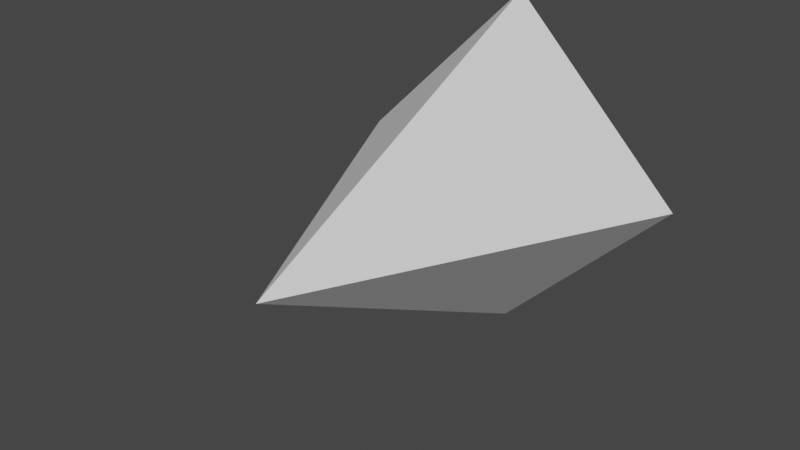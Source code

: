 # Source: cone.blend  (saved by Blender 3.6.11; exported with 4.5.12 LTS)
import bpy
from mathutils import Matrix  # noqa: F401  (used for matrix-valued properties, if any)

bpy.ops.wm.read_factory_settings(use_empty=True)
scene = bpy.context.scene
scene.name = 'Scene'

# ---- collections
col_collection = bpy.data.collections.new('Collection'); scene.collection.children.link(col_collection)

# ---- world
world_world = bpy.data.worlds.new('World'); scene.world = world_world
world_world.use_nodes = True; world_world.node_tree.nodes.clear()
_N = world_world.node_tree.nodes; _L = world_world.node_tree.links
n0 = _N.new('ShaderNodeOutputWorld'); n0.name = 'World Output'; n0.location = (300, 300)
n1 = _N.new('ShaderNodeBackground'); n1.name = 'Background'; n1.location = (10, 300)
n1.inputs[0].default_value = (0.05088, 0.05088, 0.05088, 1.0)
_L.new(n1.outputs[0], n0.inputs[0])
n0.is_active_output = True
world_world.color = (0.05088, 0.05088, 0.05088)
world_world.use_sun_shadow = False
world_world.sun_shadow_jitter_overblur = 0.0

# ---- meshes
me_cone = bpy.data.meshes.new('Cone')
me_cone.from_pydata([(0.0, 1.0, 0.0), (1.0, 1.788e-08, 0.0), (0.0, -1.0, 0.0), (-1.0, 1.788e-08, 0.0), (0.0, 1.788e-08, 2.0)], [], [(0, 4, 1), (1, 4, 2), (0, 1, 2, 3), (2, 4, 3), (3, 4, 0)])
_uv = me_cone.uv_layers.new(name='UVMap')
_uv.uv.foreach_set('vector', [0.25, 0.49, 0.25, 0.25, 0.49, 0.25, 0.49, 0.25, 0.25, 0.25, 0.25, 0.01, 0.75, 0.49, 0.99, 0.25, 0.75, 0.01, 0.51, 0.25, 0.25, 0.01, 0.25, 0.25, 0.01, 0.25, 0.01, 0.25, 0.25, 0.25, 0.25, 0.49])
me_cone.update()

# ---- objects
ob_cone = bpy.data.objects.new('Cone', me_cone)

# ---- transforms, parenting, visibility, modifiers, constraints
ob_cone.location = (0.0, 0.0, 0.0)
ob_cone.rotation_euler = (1.571, -0.0, 0.0)

# ---- collection membership
col_collection.objects.link(ob_cone)

# ---- scene / render settings (as saved in the file)
scene.frame_start = 1; scene.frame_end = 250; scene.frame_set(1)
scene.render.engine = 'BLENDER_EEVEE_NEXT'
scene.cycles.sampling_pattern = 'TABULATED_SOBOL'
scene.view_settings.view_transform = 'Filmic'
bpy.context.view_layer.update()

# ---- added for rendering (the .blend has no active camera and no usable light): camera, sun
cam_auto = bpy.data.cameras.new('AutoCamera')
cam_auto.lens = 50.0
cam_auto.sensor_width = 36.0
cam_auto.clip_end = 1000.0
ob_auto_camera = bpy.data.objects.new('AutoCamera', cam_auto)
scene.collection.objects.link(ob_auto_camera)
ob_auto_camera.location = (3.20507, -4.84609, 2.56406)
ob_auto_camera.rotation_euler = (1.09748, -7.21219e-08, 0.694738)
scene.camera = ob_auto_camera
light_auto_sun = bpy.data.lights.new('AutoSun', 'SUN')
light_auto_sun.energy = 3.0
light_auto_sun.angle = 0.0523599
ob_auto_sun = bpy.data.objects.new('AutoSun', light_auto_sun)
scene.collection.objects.link(ob_auto_sun)
ob_auto_sun.rotation_euler = (0.872665, 0.174533, 0.523599)
bpy.context.view_layer.update()
